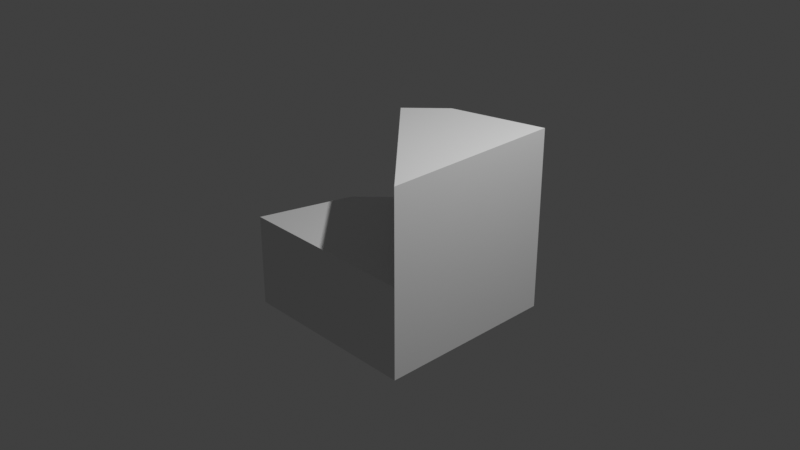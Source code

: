 # Source: multidecor_spiral_stair_segment.blend  (saved by Blender 3.0.42; exported with 4.5.12 LTS)
import bpy
from mathutils import Matrix  # noqa: F401  (used for matrix-valued properties, if any)

bpy.ops.wm.read_factory_settings(use_empty=True)
scene = bpy.context.scene
scene.name = 'Scene'

# ---- collections
col_collection = bpy.data.collections.new('Collection'); scene.collection.children.link(col_collection)

# ---- world
world_world = bpy.data.worlds.new('World'); scene.world = world_world
world_world.use_nodes = True; world_world.node_tree.nodes.clear()
_N = world_world.node_tree.nodes; _L = world_world.node_tree.links
n0 = _N.new('ShaderNodeOutputWorld'); n0.name = 'World Output'; n0.location = (300, 300)
n1 = _N.new('ShaderNodeBackground'); n1.name = 'Background'; n1.location = (10, 300)
n1.inputs[0].default_value = (0.05088, 0.05088, 0.05088, 1.0)
_L.new(n1.outputs[0], n0.inputs[0])
n0.is_active_output = True
world_world.color = (0.05088, 0.05088, 0.05088)
world_world.use_sun_shadow = False
world_world.sun_shadow_jitter_overblur = 0.0

# ---- cameras
cam_camera = bpy.data.cameras.new('Camera')
cam_camera.clip_end = 100.0
cam_camera.ortho_scale = 7.314

# ---- lights
light_light = bpy.data.lights.new('Light', 'POINT')
light_light.transmission_factor = 0.0
light_light.energy = 1000.0
light_light.shadow_soft_size = 0.1
light_light.shadow_maximum_resolution = 0.006
light_light.use_absolute_resolution = True

# ---- meshes
me_cylinder = bpy.data.meshes.new('Cylinder')
me_cylinder.from_pydata([(1.0, -1.0, 0.0), (1.0, -1.0, 1.0), (-1.0, -1.0, -1.0), (-1.0, -1.0, 0.0), (-0.7321, 0.0, -1.0), (-0.7321, 0.0, 0.0), (2.384e-07, 0.7321, -1.0), (2.384e-07, 0.7321, 0.0), (1.0, 1.0, -1.0), (1.0, 1.0, 0.0), (-0.366, 0.366, 1.0), (1.0, 1.0, 1.0), (-0.366, 0.366, -1.0), (1.0, -1.0, -1.0), (-0.366, 0.366, 0.0), (2.384e-07, 0.7321, 1.0)], [], [(2, 3, 5, 4), (4, 5, 14, 12), (6, 7, 9, 8), (8, 9, 0, 13), (10, 14, 0, 1), (2, 4, 13), (3, 2, 13, 0), (3, 0, 5), (12, 14, 7, 6), (13, 12, 6), (11, 1, 0, 9), (7, 15, 11, 9), (7, 14, 10, 15), (10, 1, 15), (15, 1, 11), (5, 0, 14), (13, 4, 12), (6, 8, 13)])
_uv = me_cylinder.uv_layers.new(name='UVMap')
_uv.uv.foreach_set('vector', [0.00108, 0.4973, 0.00108, 0.2464, 0.2608, 0.2464, 0.2608, 0.4973, 0.2608, 0.4973, 0.2608, 0.2464, 0.3906, 0.2464, 0.3906, 0.4973, 0.5205, 0.4973, 0.5205, 0.2464, 0.7801, 0.2464, 0.7801, 0.4973, 0.5028, 0.9996, 0.2519, 0.9996, 0.2519, 0.4979, 0.5028, 0.4979, 0.5034, 1.251, 0.5034, 1.0, 0.988, 1.0, 0.988, 1.251, 0.5034, 0.9996, 0.5706, 0.7487, 1.005, 0.9996, 0.5028, 1.0, 0.5028, 1.251, 0.00108, 1.251, 0.00108, 1.0, 1.348, 0.4979, 1.348, 0.9996, 1.098, 0.5651, 0.3906, 0.4973, 0.3906, 0.2464, 0.5205, 0.2464, 0.5205, 0.4973, 1.005, 0.9996, 0.6624, 0.6569, 0.7542, 0.5651, 0.00108, 0.9996, 0.00108, 0.4979, 0.2519, 0.4979, 0.2519, 0.9996, 0.5205, 0.2464, 0.5205, -0.004426, 0.7801, -0.004426, 0.7801, 0.2464, 0.5205, 0.2464, 0.3906, 0.2464, 0.3906, -0.004426, 0.5205, -0.004426, 1.136, -0.004426, 1.136, 0.4802, 1.006, -0.004426, 1.006, -0.004426, 1.136, 0.4802, 0.7808, 0.1254, 1.098, 0.5651, 1.348, 0.9996, 1.006, 0.6569, 1.005, 0.9996, 0.5706, 0.7487, 0.6624, 0.6569, 0.7542, 0.5651, 1.005, 0.4979, 1.005, 0.9996])
me_cylinder.use_remesh_fix_poles = True
me_cylinder.use_remesh_preserve_attributes = False
me_cylinder.update()

# ---- objects
ob_light = bpy.data.objects.new('Light', light_light)
ob_camera = bpy.data.objects.new('Camera', cam_camera)
ob_cylinder = bpy.data.objects.new('Cylinder', me_cylinder)

# ---- transforms, parenting, visibility, modifiers, constraints
ob_light.location = (4.076, 1.005, 5.904)
ob_light.rotation_euler = (0.6503, 0.05522, 1.866)
ob_light.lock_rotations_4d = False
ob_light.empty_display_type = 'ARROWS'
ob_light.color = (0.0, 0.0, 0.0, 0.0)
ob_light.lineart.crease_threshold = 0.0
ob_camera.location = (7.359, -6.926, 4.958)
ob_camera.rotation_euler = (1.109, 0.0, 0.8149)
ob_camera.lock_rotations_4d = False
ob_camera.empty_display_type = 'ARROWS'
ob_camera.color = (0.0, 0.0, 0.0, 0.0)
ob_camera.display_type = 'WIRE'
ob_camera.lineart.crease_threshold = 0.0
ob_cylinder.location = (0.0, 0.0, 0.0)

# ---- collection membership
col_collection.objects.link(ob_light)
col_collection.objects.link(ob_camera)
col_collection.objects.link(ob_cylinder)

# ---- scene / render settings (as saved in the file)
scene.camera = ob_camera
scene.frame_start = 1; scene.frame_end = 250; scene.frame_set(1)
scene.render.engine = 'BLENDER_EEVEE_NEXT'
scene.cycles.sampling_pattern = 'TABULATED_SOBOL'
scene.cycles.use_light_tree = False
scene.view_settings.view_transform = 'Standard'
bpy.context.view_layer.update()
